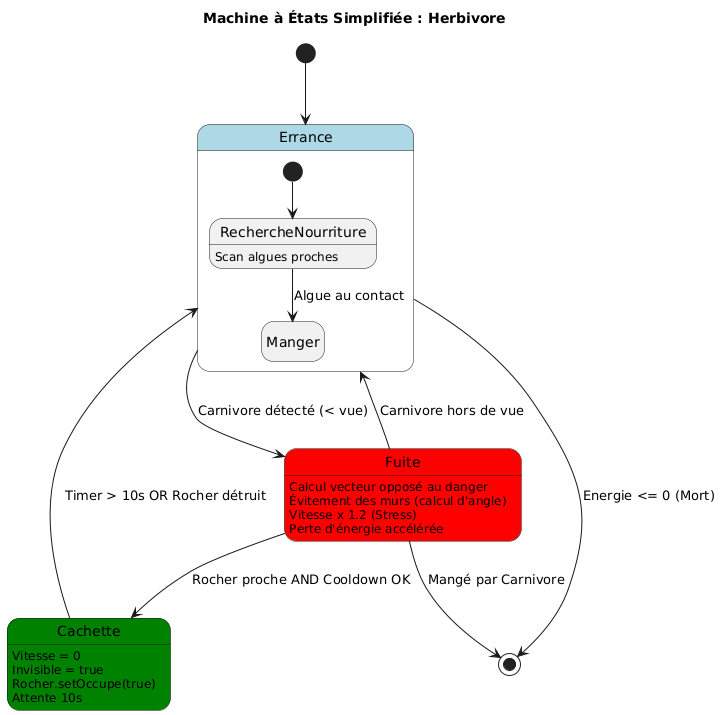

The diagram above was rendered by PlantUML. Its source (embedded in the PNG):
@startuml
hide empty description
skinparam state {
  BackgroundColor<<Danger>> Red
  BackgroundColor<<Safe>> Green
  BackgroundColor<<Neutral>> LightBlue
}

title Machine à États Simplifiée : Herbivore

[*] --> Errance <<Neutral>>

state Errance {
    [*] --> RechercheNourriture
    RechercheNourriture : Scan algues proches
    RechercheNourriture --> Manger : Algue au contact
}

state Fuite <<Danger>> {
    Fuite : Calcul vecteur opposé au danger
    Fuite : Évitement des murs (calcul d'angle)
    Fuite : Vitesse x 1.2 (Stress)
    Fuite : Perte d'énergie accélérée
}

state Cachette <<Safe>> {
    Cachette : Vitesse = 0
    Cachette : Invisible = true
    Cachette : Rocher.setOccupe(true)
    Cachette : Attente 10s
}

' Transitions
Errance --> Fuite : Carnivore détecté (< vue)
Fuite --> Errance : Carnivore hors de vue

Fuite --> Cachette : Rocher proche AND Cooldown OK
Cachette --> Errance : Timer > 10s OR Rocher détruit

Errance --> [*] : Energie <= 0 (Mort)
Fuite --> [*] : Mangé par Carnivore
@enduml